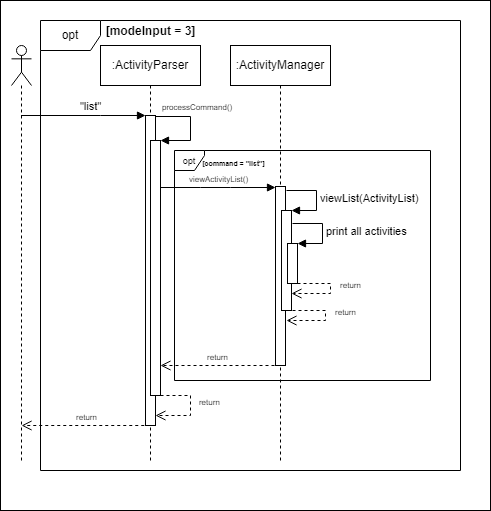

The diagram above was exported from draw.io. Its source (the exported page's mxGraphModel, read from the mxfile embedded in the PNG):
<mxGraphModel dx="713" dy="473" grid="1" gridSize="10" guides="1" tooltips="1" connect="1" arrows="1" fold="1" page="1" pageScale="1" pageWidth="850" pageHeight="1100" math="0" shadow="0">
  <root>
    <mxCell id="0" />
    <mxCell id="1" parent="0" />
    <mxCell id="2" value="" style="rounded=0;whiteSpace=wrap;html=1;" vertex="1" parent="1">
      <mxGeometry x="70" y="70" width="490" height="510" as="geometry" />
    </mxCell>
    <mxCell id="H-gP-KE3VdOHW5LAtkhr-2" value=":ActivityParser" style="shape=umlLifeline;perimeter=lifelinePerimeter;whiteSpace=wrap;html=1;container=1;dropTarget=0;collapsible=0;recursiveResize=0;outlineConnect=0;portConstraint=eastwest;newEdgeStyle={&quot;curved&quot;:0,&quot;rounded&quot;:0};" parent="1" vertex="1">
      <mxGeometry x="170" y="115" width="100" height="415" as="geometry" />
    </mxCell>
    <mxCell id="H-gP-KE3VdOHW5LAtkhr-3" value="" style="html=1;points=[[0,0,0,0,5],[0,1,0,0,-5],[1,0,0,0,5],[1,1,0,0,-5]];perimeter=orthogonalPerimeter;outlineConnect=0;targetShapes=umlLifeline;portConstraint=eastwest;newEdgeStyle={&quot;curved&quot;:0,&quot;rounded&quot;:0};" parent="H-gP-KE3VdOHW5LAtkhr-2" vertex="1">
      <mxGeometry x="45" y="70" width="10" height="310" as="geometry" />
    </mxCell>
    <mxCell id="H-gP-KE3VdOHW5LAtkhr-4" value="" style="html=1;points=[[0,0,0,0,5],[0,1,0,0,-5],[1,0,0,0,5],[1,1,0,0,-5]];perimeter=orthogonalPerimeter;outlineConnect=0;targetShapes=umlLifeline;portConstraint=eastwest;newEdgeStyle={&quot;curved&quot;:0,&quot;rounded&quot;:0};" parent="H-gP-KE3VdOHW5LAtkhr-2" vertex="1">
      <mxGeometry x="50" y="95" width="10" height="255" as="geometry" />
    </mxCell>
    <mxCell id="H-gP-KE3VdOHW5LAtkhr-5" value="" style="shape=umlLifeline;perimeter=lifelinePerimeter;whiteSpace=wrap;html=1;container=1;dropTarget=0;collapsible=0;recursiveResize=0;outlineConnect=0;portConstraint=eastwest;newEdgeStyle={&quot;curved&quot;:0,&quot;rounded&quot;:0};participant=umlActor;" parent="1" vertex="1">
      <mxGeometry x="81" y="115" width="20" height="415" as="geometry" />
    </mxCell>
    <mxCell id="H-gP-KE3VdOHW5LAtkhr-6" value="&quot;list&quot;" style="html=1;verticalAlign=bottom;endArrow=block;curved=0;rounded=0;" parent="1" source="H-gP-KE3VdOHW5LAtkhr-5" target="H-gP-KE3VdOHW5LAtkhr-3" edge="1">
      <mxGeometry x="0.1084" width="80" relative="1" as="geometry">
        <mxPoint x="300" y="245" as="sourcePoint" />
        <mxPoint x="210" y="205" as="targetPoint" />
        <Array as="points">
          <mxPoint x="170" y="185" />
        </Array>
        <mxPoint as="offset" />
      </mxGeometry>
    </mxCell>
    <mxCell id="H-gP-KE3VdOHW5LAtkhr-7" value="opt" style="shape=umlFrame;whiteSpace=wrap;html=1;pointerEvents=0;" parent="1" vertex="1">
      <mxGeometry x="110" y="90" width="420" height="450" as="geometry" />
    </mxCell>
    <mxCell id="H-gP-KE3VdOHW5LAtkhr-8" value="[modeInput = 3]" style="text;align=center;fontStyle=1;verticalAlign=middle;spacingLeft=3;spacingRight=3;strokeColor=none;rotatable=0;points=[[0,0.5],[1,0.5]];portConstraint=eastwest;html=1;" parent="1" vertex="1">
      <mxGeometry x="185" y="93" width="70" height="16" as="geometry" />
    </mxCell>
    <mxCell id="H-gP-KE3VdOHW5LAtkhr-9" value="&lt;font style=&quot;font-size: 8px;&quot;&gt;processCommand()&lt;/font&gt;" style="html=1;align=left;spacingLeft=2;endArrow=block;rounded=0;edgeStyle=orthogonalEdgeStyle;curved=0;rounded=0;" parent="1" target="H-gP-KE3VdOHW5LAtkhr-4" edge="1">
      <mxGeometry x="-0.9412" y="10" relative="1" as="geometry">
        <mxPoint x="225" y="186" as="sourcePoint" />
        <Array as="points">
          <mxPoint x="260" y="186" />
          <mxPoint x="260" y="210" />
        </Array>
        <mxPoint x="240" y="215.96999999999997" as="targetPoint" />
        <mxPoint as="offset" />
      </mxGeometry>
    </mxCell>
    <mxCell id="H-gP-KE3VdOHW5LAtkhr-10" value=":ActivityManager" style="shape=umlLifeline;perimeter=lifelinePerimeter;whiteSpace=wrap;html=1;container=1;dropTarget=0;collapsible=0;recursiveResize=0;outlineConnect=0;portConstraint=eastwest;newEdgeStyle={&quot;curved&quot;:0,&quot;rounded&quot;:0};" parent="1" vertex="1">
      <mxGeometry x="300" y="115" width="100" height="415" as="geometry" />
    </mxCell>
    <mxCell id="H-gP-KE3VdOHW5LAtkhr-11" value="" style="html=1;points=[[0,0,0,0,5],[0,1,0,0,-5],[1,0,0,0,5],[1,1,0,0,-5]];perimeter=orthogonalPerimeter;outlineConnect=0;targetShapes=umlLifeline;portConstraint=eastwest;newEdgeStyle={&quot;curved&quot;:0,&quot;rounded&quot;:0};" parent="H-gP-KE3VdOHW5LAtkhr-10" vertex="1">
      <mxGeometry x="45" y="141" width="10" height="179" as="geometry" />
    </mxCell>
    <mxCell id="H-gP-KE3VdOHW5LAtkhr-12" value="&lt;font style=&quot;font-size: 8px;&quot;&gt;viewActivityList()&lt;/font&gt;" style="html=1;verticalAlign=bottom;endArrow=block;curved=0;rounded=0;" parent="1" source="H-gP-KE3VdOHW5LAtkhr-4" target="H-gP-KE3VdOHW5LAtkhr-11" edge="1">
      <mxGeometry x="0.0014" width="80" relative="1" as="geometry">
        <mxPoint x="235" y="257" as="sourcePoint" />
        <mxPoint x="335" y="257" as="targetPoint" />
        <Array as="points">
          <mxPoint x="270" y="257" />
          <mxPoint x="300" y="257" />
        </Array>
        <mxPoint as="offset" />
      </mxGeometry>
    </mxCell>
    <mxCell id="H-gP-KE3VdOHW5LAtkhr-13" value="&lt;font style=&quot;font-size: 9px;&quot;&gt;opt&lt;/font&gt;" style="shape=umlFrame;whiteSpace=wrap;html=1;pointerEvents=0;width=30;height=20;" parent="1" vertex="1">
      <mxGeometry x="244" y="220" width="256" height="230" as="geometry" />
    </mxCell>
    <mxCell id="H-gP-KE3VdOHW5LAtkhr-14" value="&lt;font style=&quot;font-size: 7px;&quot;&gt;[command = &quot;list&quot;]&lt;/font&gt;" style="text;align=center;fontStyle=1;verticalAlign=middle;spacingLeft=3;spacingRight=3;strokeColor=none;rotatable=0;points=[[0,0.5],[1,0.5]];portConstraint=eastwest;html=1;" parent="1" vertex="1">
      <mxGeometry x="268" y="224" width="70" height="16" as="geometry" />
    </mxCell>
    <mxCell id="H-gP-KE3VdOHW5LAtkhr-15" value="&lt;font style=&quot;font-size: 8px;&quot;&gt;return&lt;/font&gt;" style="html=1;verticalAlign=bottom;endArrow=open;dashed=1;endSize=8;curved=0;rounded=0;" parent="1" edge="1">
      <mxGeometry relative="1" as="geometry">
        <mxPoint x="230" y="435" as="targetPoint" />
        <mxPoint x="344" y="435" as="sourcePoint" />
      </mxGeometry>
    </mxCell>
    <mxCell id="H-gP-KE3VdOHW5LAtkhr-16" value="&lt;font style=&quot;font-size: 8px;&quot;&gt;return&amp;nbsp;&lt;/font&gt;" style="html=1;verticalAlign=bottom;endArrow=open;dashed=1;endSize=8;curved=0;rounded=0;" parent="1" edge="1">
      <mxGeometry x="0.0588" y="20" relative="1" as="geometry">
        <mxPoint x="225" y="485" as="targetPoint" />
        <mxPoint x="230" y="465" as="sourcePoint" />
        <Array as="points">
          <mxPoint x="260" y="465" />
          <mxPoint x="260" y="485" />
        </Array>
        <mxPoint as="offset" />
      </mxGeometry>
    </mxCell>
    <mxCell id="H-gP-KE3VdOHW5LAtkhr-17" value="&lt;font style=&quot;font-size: 8px;&quot;&gt;return&lt;/font&gt;" style="html=1;verticalAlign=bottom;endArrow=open;dashed=1;endSize=8;curved=0;rounded=0;" parent="1" edge="1">
      <mxGeometry relative="1" as="geometry">
        <mxPoint x="91.06521739130437" y="495" as="targetPoint" />
        <mxPoint x="219.75" y="495" as="sourcePoint" />
      </mxGeometry>
    </mxCell>
    <mxCell id="H-gP-KE3VdOHW5LAtkhr-18" value="" style="html=1;points=[[0,0,0,0,5],[0,1,0,0,-5],[1,0,0,0,5],[1,1,0,0,-5]];perimeter=orthogonalPerimeter;outlineConnect=0;targetShapes=umlLifeline;portConstraint=eastwest;newEdgeStyle={&quot;curved&quot;:0,&quot;rounded&quot;:0};" parent="1" vertex="1">
      <mxGeometry x="351" y="280" width="10" height="100" as="geometry" />
    </mxCell>
    <mxCell id="H-gP-KE3VdOHW5LAtkhr-19" value="viewList(ActivityList)" style="html=1;align=left;spacingLeft=2;endArrow=block;rounded=0;edgeStyle=orthogonalEdgeStyle;curved=0;rounded=0;" parent="1" target="H-gP-KE3VdOHW5LAtkhr-18" edge="1">
      <mxGeometry relative="1" as="geometry">
        <mxPoint x="356" y="260" as="sourcePoint" />
        <Array as="points">
          <mxPoint x="386" y="260" />
          <mxPoint x="386" y="280" />
        </Array>
      </mxGeometry>
    </mxCell>
    <mxCell id="H-gP-KE3VdOHW5LAtkhr-20" value="" style="html=1;points=[[0,0,0,0,5],[0,1,0,0,-5],[1,0,0,0,5],[1,1,0,0,-5]];perimeter=orthogonalPerimeter;outlineConnect=0;targetShapes=umlLifeline;portConstraint=eastwest;newEdgeStyle={&quot;curved&quot;:0,&quot;rounded&quot;:0};" parent="1" vertex="1">
      <mxGeometry x="357" y="313" width="10" height="40" as="geometry" />
    </mxCell>
    <mxCell id="H-gP-KE3VdOHW5LAtkhr-21" value="print all activities" style="html=1;align=left;spacingLeft=2;endArrow=block;rounded=0;edgeStyle=orthogonalEdgeStyle;curved=0;rounded=0;" parent="1" target="H-gP-KE3VdOHW5LAtkhr-20" edge="1">
      <mxGeometry relative="1" as="geometry">
        <mxPoint x="362" y="293" as="sourcePoint" />
        <Array as="points">
          <mxPoint x="392" y="293" />
          <mxPoint x="392" y="313" />
        </Array>
      </mxGeometry>
    </mxCell>
    <mxCell id="H-gP-KE3VdOHW5LAtkhr-22" value="&lt;font style=&quot;font-size: 8px;&quot;&gt;return&lt;/font&gt;" style="html=1;verticalAlign=bottom;endArrow=open;dashed=1;endSize=8;curved=0;rounded=0;" parent="1" source="H-gP-KE3VdOHW5LAtkhr-20" edge="1">
      <mxGeometry x="0.0488" y="-20" relative="1" as="geometry">
        <mxPoint x="361" y="363" as="targetPoint" />
        <mxPoint x="400" y="353" as="sourcePoint" />
        <Array as="points">
          <mxPoint x="400" y="353" />
          <mxPoint x="400" y="363" />
        </Array>
        <mxPoint x="20" y="20" as="offset" />
      </mxGeometry>
    </mxCell>
    <mxCell id="H-gP-KE3VdOHW5LAtkhr-23" value="&lt;font style=&quot;font-size: 8px;&quot;&gt;return&lt;/font&gt;" style="html=1;verticalAlign=bottom;endArrow=open;dashed=1;endSize=8;curved=0;rounded=0;" parent="1" edge="1">
      <mxGeometry x="0.0488" y="-20" relative="1" as="geometry">
        <mxPoint x="356" y="390" as="targetPoint" />
        <mxPoint x="362" y="380" as="sourcePoint" />
        <Array as="points">
          <mxPoint x="395" y="380" />
          <mxPoint x="395" y="390" />
        </Array>
        <mxPoint x="20" y="20" as="offset" />
      </mxGeometry>
    </mxCell>
  </root>
</mxGraphModel>